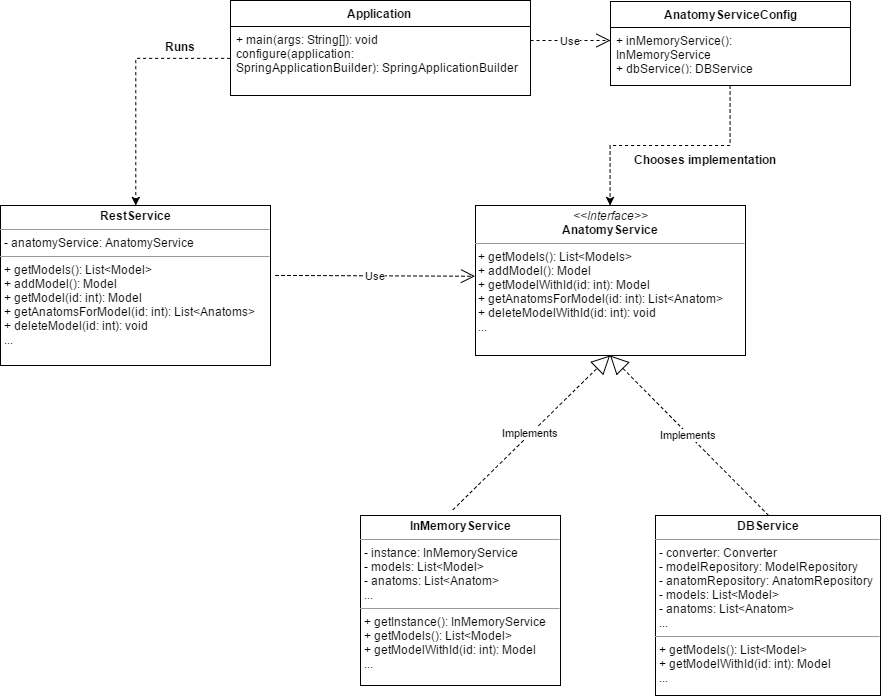

The diagram above was exported from draw.io. Its source (the exported page's mxGraphModel, read from the mxfile embedded in the PNG):
<mxGraphModel dx="1919" dy="580" grid="1" gridSize="10" guides="1" tooltips="1" connect="1" arrows="1" fold="1" page="1" pageScale="1" pageWidth="850" pageHeight="1100" math="0" shadow="0">
  <root>
    <mxCell id="0" style=";html=1;" />
    <mxCell id="1" style=";html=1;" parent="0" />
    <mxCell id="4fec776b8587017b-43" value="Application" style="swimlane;html=1;fontStyle=1;align=center;verticalAlign=top;childLayout=stackLayout;horizontal=1;startSize=26;horizontalStack=0;resizeParent=1;resizeLast=0;collapsible=1;marginBottom=0;swimlaneFillColor=#ffffff;" vertex="1" parent="1">
      <mxGeometry x="40" y="135" width="300" height="95" as="geometry" />
    </mxCell>
    <mxCell id="4fec776b8587017b-46" value="+ main(args: String[]): void&lt;div&gt;configure(application: SpringApplicationBuilder):&amp;nbsp;&lt;span&gt;SpringApplicationBuilder&lt;/span&gt;&lt;/div&gt;" style="text;html=1;strokeColor=none;fillColor=none;align=left;verticalAlign=top;spacingLeft=4;spacingRight=4;whiteSpace=wrap;overflow=hidden;rotatable=0;points=[[0,0.5],[1,0.5]];portConstraint=eastwest;" vertex="1" parent="4fec776b8587017b-43">
      <mxGeometry y="26" width="300" height="64" as="geometry" />
    </mxCell>
    <mxCell id="4fec776b8587017b-53" value="Use" style="endArrow=open;endSize=12;dashed=1;html=1;entryX=0;entryY=0.5;exitX=1.002;exitY=0.351;exitPerimeter=0;" edge="1" parent="1">
      <mxGeometry width="160" relative="1" as="geometry">
        <mxPoint x="85" y="409.9411764705883" as="sourcePoint" />
        <mxPoint x="284.5714285714289" y="410.7142857142858" as="targetPoint" />
      </mxGeometry>
    </mxCell>
    <mxCell id="4fec776b8587017b-58" value="AnatomyServiceConfig" style="swimlane;html=1;fontStyle=1;align=center;verticalAlign=top;childLayout=stackLayout;horizontal=1;startSize=26;horizontalStack=0;resizeParent=1;resizeLast=0;collapsible=1;marginBottom=0;swimlaneFillColor=#ffffff;" vertex="1" parent="1">
      <mxGeometry x="420" y="136" width="240" height="84" as="geometry" />
    </mxCell>
    <mxCell id="4fec776b8587017b-61" value="+ inMemoryService(): InMemoryService&lt;div&gt;+ dbService(): DBService&lt;br&gt;&lt;/div&gt;" style="text;html=1;strokeColor=none;fillColor=none;align=left;verticalAlign=top;spacingLeft=4;spacingRight=4;whiteSpace=wrap;overflow=hidden;rotatable=0;points=[[0,0.5],[1,0.5]];portConstraint=eastwest;" vertex="1" parent="4fec776b8587017b-58">
      <mxGeometry y="26" width="240" height="44" as="geometry" />
    </mxCell>
    <mxCell id="4fec776b8587017b-62" value="Use" style="endArrow=open;endSize=12;dashed=1;html=1;entryX=0;entryY=0.5;" edge="1" parent="1">
      <mxGeometry width="160" relative="1" as="geometry">
        <mxPoint x="340" y="175" as="sourcePoint" />
        <mxPoint x="420" y="175" as="targetPoint" />
      </mxGeometry>
    </mxCell>
    <mxCell id="4fec776b8587017b-65" value="&lt;p style=&quot;margin: 0px ; margin-top: 4px ; text-align: center&quot;&gt;&lt;b&gt;InMemoryService&lt;/b&gt;&lt;/p&gt;&lt;hr size=&quot;1&quot;&gt;&lt;p style=&quot;margin: 0px ; margin-left: 4px&quot;&gt;- instance: InMemoryService&lt;/p&gt;&lt;p style=&quot;margin: 0px ; margin-left: 4px&quot;&gt;- models: List&amp;lt;Model&amp;gt;&lt;/p&gt;&lt;p style=&quot;margin: 0px ; margin-left: 4px&quot;&gt;- anatoms: List&amp;lt;Anatom&amp;gt;&lt;/p&gt;&lt;p style=&quot;margin: 0px ; margin-left: 4px&quot;&gt;...&lt;/p&gt;&lt;hr size=&quot;1&quot;&gt;&lt;p style=&quot;margin: 0px ; margin-left: 4px&quot;&gt;+ getInstance(): InMemoryService&lt;/p&gt;&lt;p style=&quot;margin: 0px ; margin-left: 4px&quot;&gt;+ getModels(): List&amp;lt;Model&amp;gt;&lt;/p&gt;&lt;p style=&quot;margin: 0px ; margin-left: 4px&quot;&gt;+ getModelWithId(id: int): Model&lt;/p&gt;&lt;p style=&quot;margin: 0px ; margin-left: 4px&quot;&gt;...&lt;/p&gt;" style="verticalAlign=top;align=left;overflow=fill;fontSize=12;fontFamily=Helvetica;html=1;" vertex="1" parent="1">
      <mxGeometry x="170" y="650" width="200" height="170" as="geometry" />
    </mxCell>
    <mxCell id="4fec776b8587017b-66" value="&lt;p style=&quot;margin: 0px ; margin-top: 4px ; text-align: center&quot;&gt;&lt;b&gt;DBService&lt;/b&gt;&lt;/p&gt;&lt;hr size=&quot;1&quot;&gt;&lt;p style=&quot;margin: 0px ; margin-left: 4px&quot;&gt;- converter: Converter&lt;br&gt;&lt;/p&gt;&lt;p style=&quot;margin: 0px ; margin-left: 4px&quot;&gt;- modelRepository: ModelRepository&lt;/p&gt;&lt;p style=&quot;margin: 0px ; margin-left: 4px&quot;&gt;- anatomRepository: AnatomRepository&lt;/p&gt;&lt;p style=&quot;margin: 0px ; margin-left: 4px&quot;&gt;- models: List&amp;lt;Model&amp;gt;&lt;/p&gt;&lt;p style=&quot;margin: 0px ; margin-left: 4px&quot;&gt;- anatoms: List&amp;lt;Anatom&amp;gt;&lt;/p&gt;&lt;p style=&quot;margin: 0px ; margin-left: 4px&quot;&gt;...&lt;/p&gt;&lt;hr size=&quot;1&quot;&gt;&lt;p style=&quot;margin: 0px ; margin-left: 4px&quot;&gt;+ getModels(): List&amp;lt;Model&amp;gt;&lt;/p&gt;&lt;p style=&quot;margin: 0px ; margin-left: 4px&quot;&gt;+ getModelWithId(id: int): Model&lt;/p&gt;&lt;p style=&quot;margin: 0px ; margin-left: 4px&quot;&gt;...&lt;/p&gt;" style="verticalAlign=top;align=left;overflow=fill;fontSize=12;fontFamily=Helvetica;html=1;" vertex="1" parent="1">
      <mxGeometry x="465" y="650" width="225" height="180" as="geometry" />
    </mxCell>
    <mxCell id="4fec776b8587017b-71" value="Implements" style="endArrow=block;endSize=16;endFill=0;html=1;dashed=1;entryX=0.5;entryY=1;exitX=0.463;exitY=-0.033;exitPerimeter=0;" edge="1" parent="1" source="4fec776b8587017b-65" target="106312c7654bdd60-1">
      <mxGeometry width="160" relative="1" as="geometry">
        <mxPoint x="210" y="430" as="sourcePoint" />
        <mxPoint x="409.5714285714289" y="500" as="targetPoint" />
      </mxGeometry>
    </mxCell>
    <mxCell id="4fec776b8587017b-72" value="Implements" style="endArrow=block;endSize=16;endFill=0;html=1;dashed=1;exitX=0.5;exitY=0;entryX=0.5;entryY=1;" edge="1" parent="1" source="4fec776b8587017b-66" target="106312c7654bdd60-1">
      <mxGeometry width="160" relative="1" as="geometry">
        <mxPoint x="224" y="487" as="sourcePoint" />
        <mxPoint x="409.5714285714289" y="500" as="targetPoint" />
      </mxGeometry>
    </mxCell>
    <mxCell id="4fec776b8587017b-76" value="&lt;div style=&quot;text-align: left&quot;&gt;&lt;br&gt;&lt;/div&gt;" style="text;html=1;strokeColor=none;fillColor=none;align=left;verticalAlign=top;spacingLeft=4;spacingRight=4;whiteSpace=wrap;overflow=hidden;rotatable=0;points=[[0,0.5],[1,0.5]];portConstraint=eastwest;" vertex="1" parent="1">
      <mxGeometry x="270" y="384" width="280" height="96" as="geometry" />
    </mxCell>
    <mxCell id="4fec776b8587017b-84" style="rounded=0;html=1;exitX=0;exitY=0.5;dashed=1;jettySize=auto;orthogonalLoop=1;entryX=0.5;entryY=0;edgeStyle=orthogonalEdgeStyle;" edge="1" parent="1" source="4fec776b8587017b-46" target="106312c7654bdd60-5">
      <mxGeometry relative="1" as="geometry">
        <mxPoint x="-30" y="310" as="targetPoint" />
      </mxGeometry>
    </mxCell>
    <mxCell id="4fec776b8587017b-85" style="edgeStyle=orthogonalEdgeStyle;rounded=0;html=1;exitX=0.5;exitY=1;entryX=0.5;entryY=0;dashed=1;jettySize=auto;orthogonalLoop=1;" edge="1" parent="1" source="4fec776b8587017b-58" target="106312c7654bdd60-1">
      <mxGeometry relative="1" as="geometry">
        <mxPoint x="415.2857142857142" y="335.7142857142858" as="targetPoint" />
        <Array as="points">
          <mxPoint x="540" y="280" />
          <mxPoint x="420" y="280" />
        </Array>
      </mxGeometry>
    </mxCell>
    <mxCell id="4fec776b8587017b-86" value="Runs" style="text;html=1;align=center;fontStyle=1;verticalAlign=middle;spacingLeft=3;spacingRight=3;strokeColor=none;rotatable=0;points=[[0,0.5],[1,0.5]];portConstraint=eastwest;" vertex="1" parent="1">
      <mxGeometry x="-50" y="168" width="80" height="26" as="geometry" />
    </mxCell>
    <mxCell id="4fec776b8587017b-87" value="Chooses implementation" style="text;html=1;align=center;fontStyle=1;verticalAlign=middle;spacingLeft=3;spacingRight=3;strokeColor=none;rotatable=0;points=[[0,0.5],[1,0.5]];portConstraint=eastwest;" vertex="1" parent="1">
      <mxGeometry x="440" y="281" width="150" height="26" as="geometry" />
    </mxCell>
    <mxCell id="106312c7654bdd60-1" value="&lt;p style=&quot;margin: 0px ; margin-top: 4px ; text-align: center&quot;&gt;&lt;i&gt;&amp;lt;&amp;lt;Interface&amp;gt;&amp;gt;&lt;/i&gt;&lt;br&gt;&lt;b&gt;AnatomyService&lt;/b&gt;&lt;/p&gt;&lt;hr size=&quot;1&quot;&gt;&lt;div&gt;&amp;nbsp;+ getModels(): List&amp;lt;Models&amp;gt;&lt;/div&gt;&lt;div&gt;&amp;nbsp;+ addModel(): Model&lt;br&gt;&lt;/div&gt;&lt;div&gt;&amp;nbsp;+ getModelWithId(id: int): Model&lt;br&gt;&lt;/div&gt;&lt;div&gt;&amp;nbsp;+ getAnatomsForModel(id: int): List&amp;lt;Anatom&amp;gt;&lt;br&gt;&lt;/div&gt;&lt;div&gt;&amp;nbsp;+ deleteModelWithId(id: int): void&lt;br&gt;&lt;/div&gt;&lt;div&gt;&amp;nbsp;...&lt;/div&gt;" style="verticalAlign=top;align=left;overflow=fill;fontSize=12;fontFamily=Helvetica;html=1;" vertex="1" parent="1">
      <mxGeometry x="285" y="340" width="270" height="150" as="geometry" />
    </mxCell>
    <mxCell id="106312c7654bdd60-5" value="&lt;p style=&quot;margin: 0px ; margin-top: 4px ; text-align: center&quot;&gt;&lt;b&gt;RestService&lt;/b&gt;&lt;/p&gt;&lt;hr size=&quot;1&quot;&gt;&lt;p style=&quot;margin: 0px ; margin-left: 4px&quot;&gt;- anatomyService: AnatomyService&lt;/p&gt;&lt;hr size=&quot;1&quot;&gt;&lt;p style=&quot;margin: 0px ; margin-left: 4px&quot;&gt;+ getModels(): List&amp;lt;Model&amp;gt;&lt;/p&gt;&lt;p style=&quot;margin: 0px ; margin-left: 4px&quot;&gt;+ addModel(): Model&lt;/p&gt;&lt;p style=&quot;margin: 0px ; margin-left: 4px&quot;&gt;+ getModel(id: int): Model&lt;/p&gt;&lt;p style=&quot;margin: 0px ; margin-left: 4px&quot;&gt;+ getAnatomsForModel(id: int): List&amp;lt;Anatoms&amp;gt;&lt;/p&gt;&lt;p style=&quot;margin: 0px ; margin-left: 4px&quot;&gt;+ deleteModel(id: int): void&lt;/p&gt;&lt;p style=&quot;margin: 0px ; margin-left: 4px&quot;&gt;...&lt;/p&gt;" style="verticalAlign=top;align=left;overflow=fill;fontSize=12;fontFamily=Helvetica;html=1;" vertex="1" parent="1">
      <mxGeometry x="-190" y="340" width="270" height="160" as="geometry" />
    </mxCell>
  </root>
</mxGraphModel>